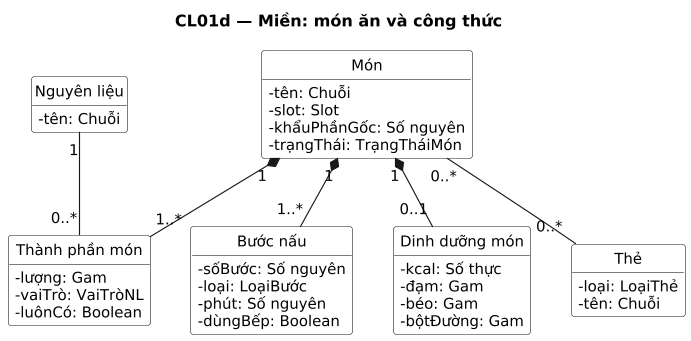

The diagram above was rendered by PlantUML. Its source (embedded in the PNG):
@startuml
title CL01d — Miền: món ăn và công thức
' Sinh từ docs/sad/tools/diagrams/model.py — sửa ở đó rồi chạy gen_puml.py, không sửa tay.
skinparam shadowing false
skinparam defaultFontName DejaVu Sans
skinparam defaultFontSize 13
skinparam dpi 110

hide circle
hide empty members
skinparam classAttributeIconSize 0
skinparam ClassBackgroundColor White

class "Món" as MON {
  -tên: Chuỗi
  -slot: Slot
  -khẩuPhầnGốc: Số nguyên
  -trạngThái: TrạngTháiMón
}
class "Thành phần món" as TPM {
  -lượng: Gam
  -vaiTrò: VaiTròNL
  -luônCó: Boolean
}
class "Bước nấu" as BN {
  -sốBước: Số nguyên
  -loại: LoạiBước
  -phút: Số nguyên
  -dùngBếp: Boolean
}
class "Nguyên liệu" as NL {
  -tên: Chuỗi
}
class "Dinh dưỡng món" as DDM {
  -kcal: Số thực
  -đạm: Gam
  -béo: Gam
  -bộtĐường: Gam
}
class "Thẻ" as THE {
  -loại: LoạiThẻ
  -tên: Chuỗi
}

MON "1" *-- "1..*" TPM
NL "1" -- "0..*" TPM
MON "1" *-- "1..*" BN
MON "1" *-- "0..1" DDM
MON "0..*" -- "0..*" THE
@enduml